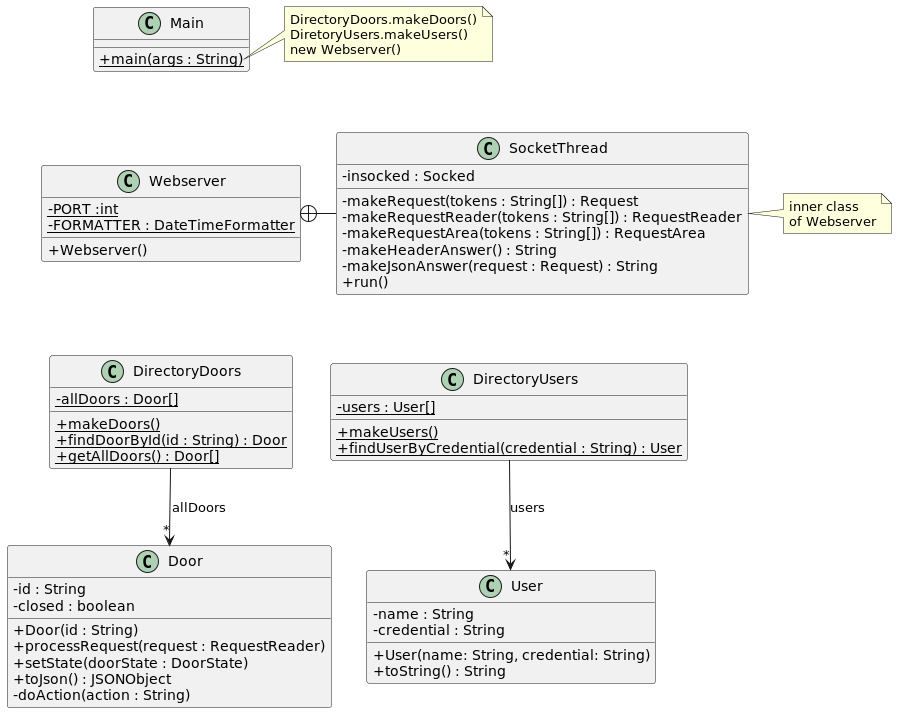

The diagram above was rendered by PlantUML. Its source (embedded in the PNG):
@startuml
'https://plantuml.com/class-diagram
skinparam classAttributeIconSize 0

class Webserver {
- {static} PORT :int
- {static} FORMATTER : DateTimeFormatter
+ Webserver()
}

class SocketThread {
- insocked : Socked
- makeRequest(tokens : String[]) : Request
- makeRequestReader(tokens : String[]) : RequestReader
- makeRequestArea(tokens : String[]) : RequestArea
- makeHeaderAnswer() : String
- makeJsonAnswer(request : Request) : String
+ run()
}

Webserver +-right- SocketThread

note right of SocketThread
inner class
of Webserver
end note

class DirectoryDoors {
- {static} allDoors : Door[]
+ {static} makeDoors()
+ {static} findDoorById(id : String) : Door
+ {static} getAllDoors() : Door[]
}

DirectoryDoors --> "*" Door : "allDoors"

class DirectoryUsers {
- {static} users : User[]
+ {static} makeUsers()
+ {static} findUserByCredential(credential : String) : User
}

DirectoryUsers --> "*" User : "users"

class Door {
- id : String
- closed : boolean
+ Door(id : String)
+ processRequest(request : RequestReader)
+ setState(doorState : DoorState)
+ toJson() : JSONObject
'+ toString() : String
'+ isClosed() :boolean
'+ setClosed(b : boolean)
'+ getStateName() : String
- doAction(action : String)
}


class User {
- name : String
- credential : String
+ User(name: String, credential: String)
+ toString() : String
}


class Main {
+ {static} main(args : String)
}

note right of Main::main
DirectoryDoors.makeDoors()
DiretoryUsers.makeUsers()
new Webserver()
end note

Main -[hidden]down- Webserver
Webserver -[hidden]down- DirectoryDoors
DirectoryDoors -[hidden]right- DirectoryUsers
@enduml